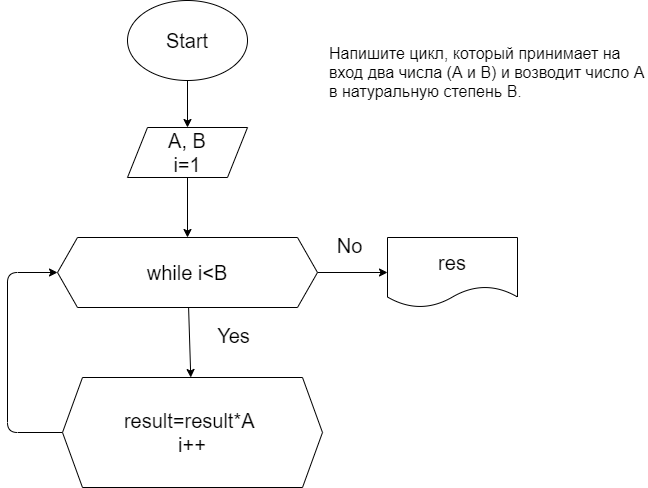

The diagram above was exported from draw.io. Its source (the exported page's mxGraphModel, read from the mxfile embedded in the PNG):
<mxGraphModel dx="378" dy="313" grid="1" gridSize="10" guides="1" tooltips="1" connect="1" arrows="1" fold="1" page="0" pageScale="1" pageWidth="850" pageHeight="1100" math="0" shadow="0">
  <root>
    <mxCell id="0" />
    <mxCell id="1" parent="0" />
    <mxCell id="4" value="" style="edgeStyle=none;html=1;fontSize=20;" parent="1" source="2" target="3" edge="1">
      <mxGeometry relative="1" as="geometry" />
    </mxCell>
    <mxCell id="2" value="Start" style="ellipse;whiteSpace=wrap;html=1;fontSize=20;" parent="1" vertex="1">
      <mxGeometry x="330" y="133" width="120" height="80" as="geometry" />
    </mxCell>
    <mxCell id="28" value="" style="edgeStyle=none;html=1;fontSize=20;entryX=0.5;entryY=0;entryDx=0;entryDy=0;" parent="1" source="3" target="59" edge="1">
      <mxGeometry relative="1" as="geometry">
        <mxPoint x="390" y="343" as="targetPoint" />
      </mxGeometry>
    </mxCell>
    <mxCell id="3" value="A, B&lt;br&gt;i=1" style="shape=parallelogram;perimeter=parallelogramPerimeter;whiteSpace=wrap;html=1;fixedSize=1;fontSize=20;" parent="1" vertex="1">
      <mxGeometry x="330" y="260" width="120" height="50" as="geometry" />
    </mxCell>
    <mxCell id="51" value=" Напишите цикл, который принимает на вход два числа (A и B) и возводит число A в натуральную степень B." style="text;whiteSpace=wrap;html=1;fontSize=16;" parent="1" vertex="1">
      <mxGeometry x="530" y="170" width="320" height="80" as="geometry" />
    </mxCell>
    <mxCell id="65" style="edgeStyle=none;html=1;exitX=0;exitY=0.5;exitDx=0;exitDy=0;entryX=0;entryY=0.5;entryDx=0;entryDy=0;" parent="1" source="55" target="59" edge="1">
      <mxGeometry relative="1" as="geometry">
        <Array as="points">
          <mxPoint x="210" y="565" />
          <mxPoint x="210" y="405" />
        </Array>
      </mxGeometry>
    </mxCell>
    <mxCell id="55" value="&lt;span style=&quot;font-size: 20px;&quot;&gt;result=result*A &lt;br&gt;i++&lt;br&gt;&lt;/span&gt;" style="shape=hexagon;perimeter=hexagonPerimeter2;whiteSpace=wrap;html=1;fixedSize=1;" parent="1" vertex="1">
      <mxGeometry x="265" y="510" width="260" height="110" as="geometry" />
    </mxCell>
    <mxCell id="61" value="" style="edgeStyle=none;html=1;" parent="1" source="59" target="60" edge="1">
      <mxGeometry relative="1" as="geometry" />
    </mxCell>
    <mxCell id="62" value="" style="edgeStyle=none;html=1;" parent="1" source="59" target="55" edge="1">
      <mxGeometry relative="1" as="geometry" />
    </mxCell>
    <mxCell id="59" value="&lt;span style=&quot;font-size: 20px;&quot;&gt;while i&amp;lt;B&lt;/span&gt;" style="shape=hexagon;perimeter=hexagonPerimeter2;whiteSpace=wrap;html=1;fixedSize=1;" parent="1" vertex="1">
      <mxGeometry x="260" y="370" width="260" height="70" as="geometry" />
    </mxCell>
    <mxCell id="60" value="res" style="shape=document;whiteSpace=wrap;html=1;boundedLbl=1;fontSize=20;" parent="1" vertex="1">
      <mxGeometry x="590" y="370" width="130" height="70" as="geometry" />
    </mxCell>
    <mxCell id="63" value="Yes" style="text;html=1;align=center;verticalAlign=middle;resizable=0;points=[];autosize=1;strokeColor=none;fillColor=none;fontSize=20;" parent="1" vertex="1">
      <mxGeometry x="410" y="450" width="51" height="36" as="geometry" />
    </mxCell>
    <mxCell id="64" value="No" style="text;html=1;align=center;verticalAlign=middle;resizable=0;points=[];autosize=1;strokeColor=none;fillColor=none;fontSize=20;" parent="1" vertex="1">
      <mxGeometry x="530" y="360" width="44" height="36" as="geometry" />
    </mxCell>
  </root>
</mxGraphModel>